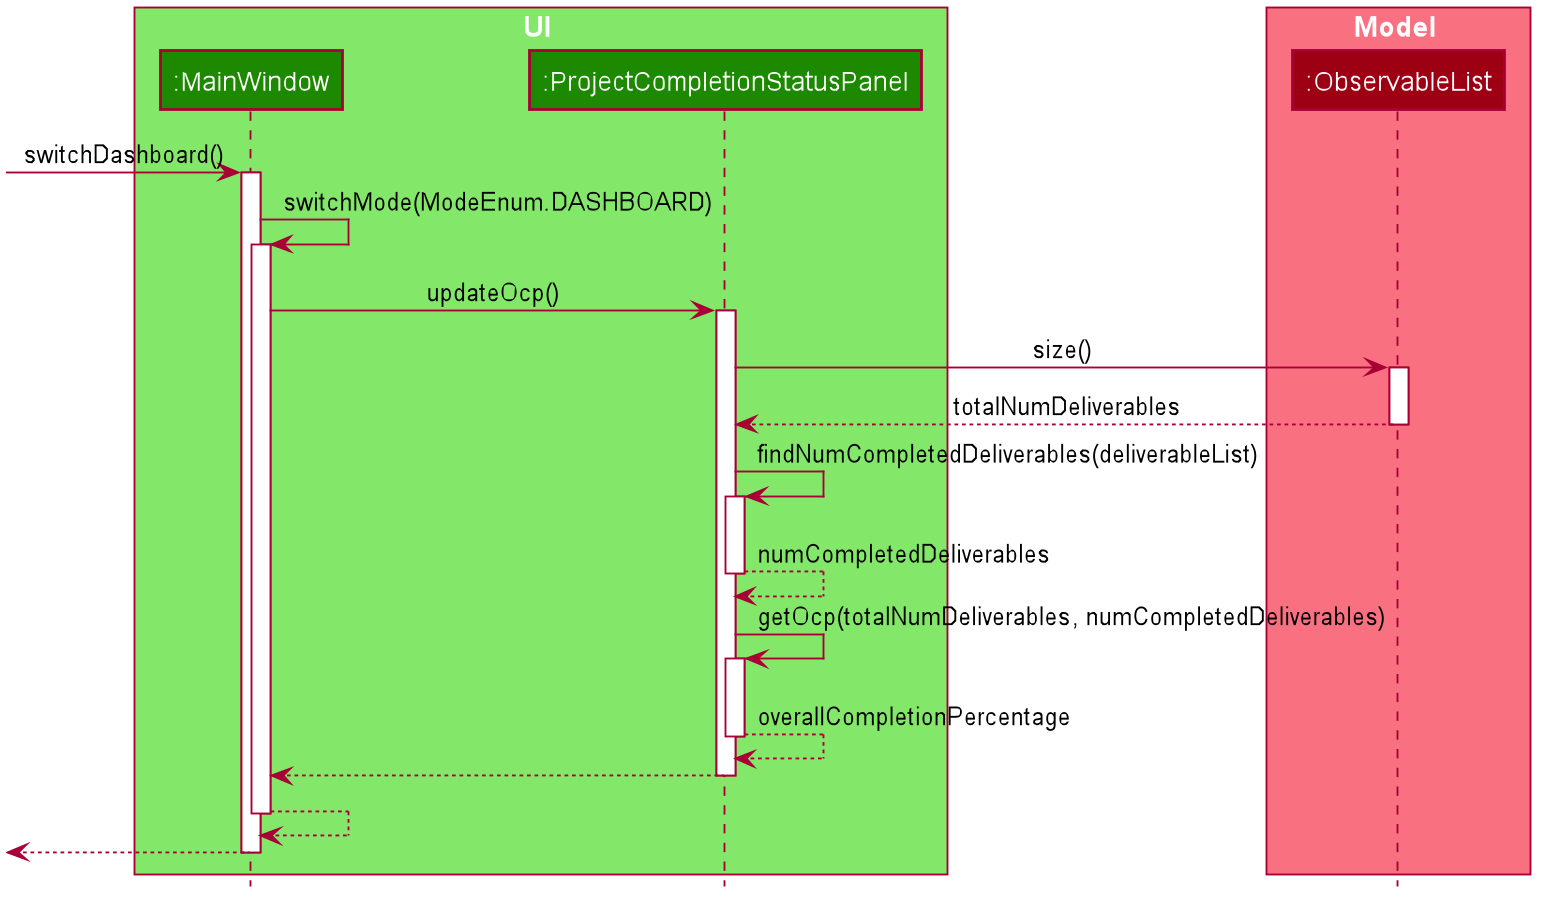

The diagram above was rendered by PlantUML. Its source (embedded in the PNG):
@startuml








skinparam BackgroundColor #FFFFFFF

skinparam Shadowing false

skinparam Class {
    FontColor #FFFFFF
    BorderThickness 1
    BorderColor #FFFFFF
    StereotypeFontColor #FFFFFF
    FontName Arial
}

skinparam Actor {
    BorderColor #000000
    Color #000000
    FontName Arial
}

skinparam Sequence {
    MessageAlign center
    BoxFontSize 15
    BoxPadding 0
    BoxFontColor #FFFFFF
    FontName Arial
}

skinparam Participant {
    FontColor #FFFFFFF
    Padding 20
}

skinparam MinClassWidth 50
skinparam ParticipantPadding 10
skinparam Shadowing false
skinparam DefaultTextAlignment center
skinparam packageStyle Rectangle

hide footbox
hide members
hide circle

scale 1.5

box UI #83E769
participant ":MainWindow" as Main #1D8900
participant ":ProjectCompletionStatusPanel" as Panel #1D8900
end box

box Model #F97181
participant ":ObservableList" as List #9D0012
end box

[-> Main: switchDashboard()
activate Main
Main -> Main : switchMode(ModeEnum.DASHBOARD)
activate Main

Main -> Panel: updateOcp()
activate Panel

Panel -> List : size()
activate List
List --> Panel : totalNumDeliverables
deactivate List

Panel -> Panel : findNumCompletedDeliverables(deliverableList)
activate Panel
Panel --> Panel: numCompletedDeliverables
deactivate Panel

Panel -> Panel : getOcp(totalNumDeliverables, numCompletedDeliverables)
activate Panel
Panel --> Panel : overallCompletionPercentage
deactivate Panel

Panel --> Main
deactivate Panel

Main --> Main
deactivate Main

[<-- Main
deactivate Main

@enduml